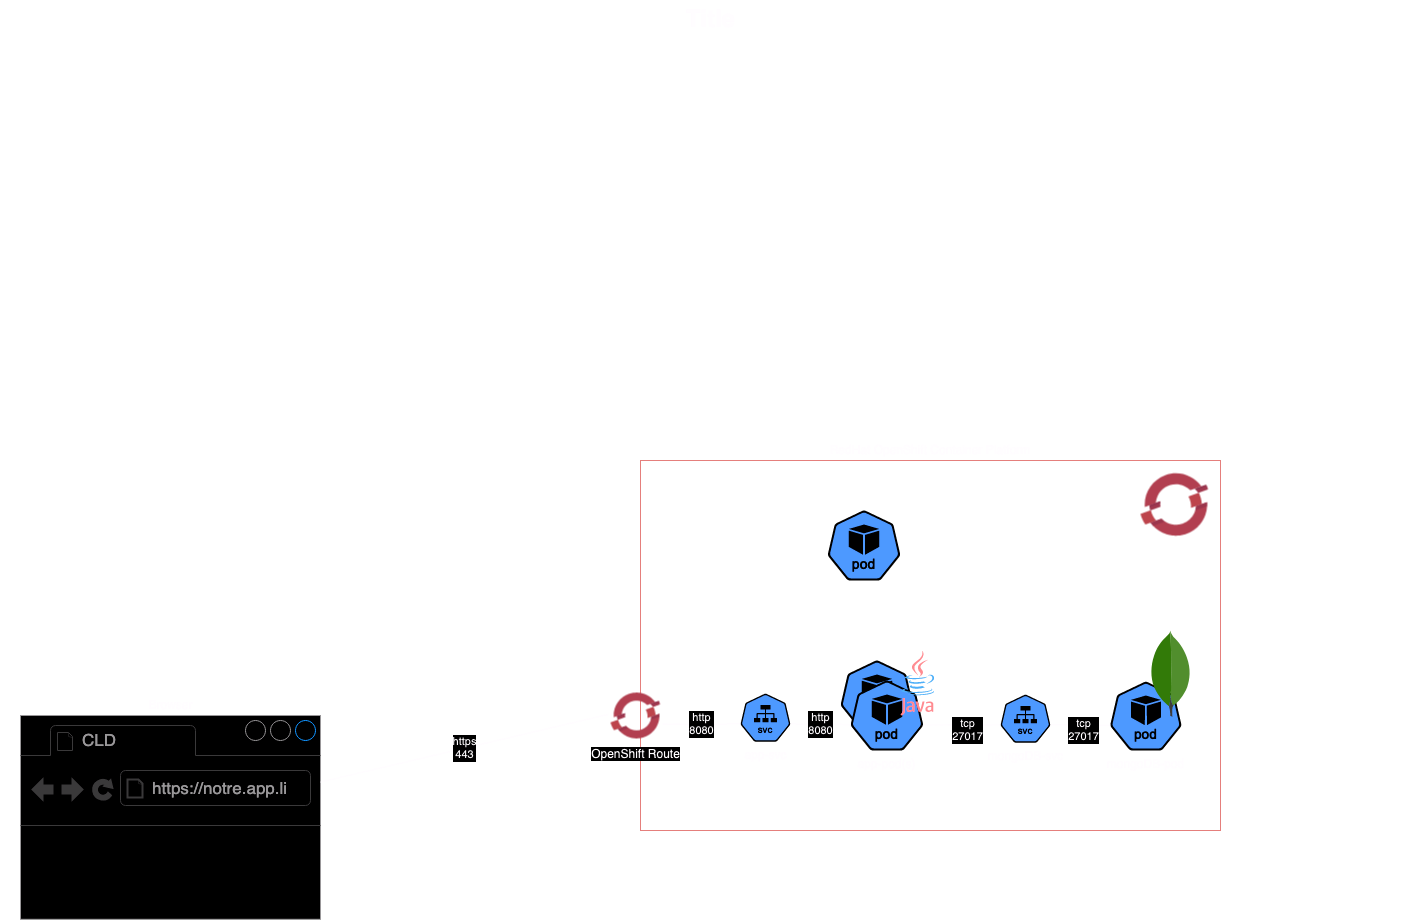

The diagram above was exported from draw.io. Its source (the exported page's mxGraphModel, read from the mxfile embedded in the PNG):
<mxGraphModel dx="1848" dy="1048" grid="1" gridSize="10" guides="1" tooltips="1" connect="1" arrows="1" fold="1" page="1" pageScale="1.5" pageWidth="1169" pageHeight="826" background="none" math="0" shadow="0">
  <root>
    <mxCell id="0" style=";html=1;" />
    <mxCell id="1" style=";html=1;" parent="0" />
    <mxCell id="1257a543d1cacc4b-52" value="Title" style="text;strokeColor=none;fillColor=none;html=1;fontSize=24;fontStyle=1;verticalAlign=middle;align=center;" parent="1" vertex="1">
      <mxGeometry x="160" y="60" width="1420" height="40" as="geometry" />
    </mxCell>
    <mxCell id="bUOJ_VPWDClfyEDVL0uz-1" value="&lt;div&gt;RedHat OpenShift Container Platform&lt;/div&gt;" style="rounded=0;whiteSpace=wrap;html=1;labelPosition=center;verticalLabelPosition=top;align=center;verticalAlign=bottom;fillColor=none;strokeColor=#b85450;" parent="1" vertex="1">
      <mxGeometry x="800" y="520" width="580" height="370" as="geometry" />
    </mxCell>
    <mxCell id="bUOJ_VPWDClfyEDVL0uz-2" value="" style="image;aspect=fixed;html=1;points=[];align=center;fontSize=12;image=img/lib/azure2/containers/Azure_Red_Hat_OpenShift.svg;" parent="1" vertex="1">
      <mxGeometry x="1300" y="530" width="68" height="68" as="geometry" />
    </mxCell>
    <mxCell id="bUOJ_VPWDClfyEDVL0uz-3" value="" style="aspect=fixed;sketch=0;html=1;dashed=0;whitespace=wrap;verticalLabelPosition=bottom;verticalAlign=top;fillColor=#2875E2;strokeColor=#ffffff;points=[[0.005,0.63,0],[0.1,0.2,0],[0.9,0.2,0],[0.5,0,0],[0.995,0.63,0],[0.72,0.99,0],[0.5,1,0],[0.28,0.99,0]];shape=mxgraph.kubernetes.icon2;kubernetesLabel=1;prIcon=pod" parent="1" vertex="1">
      <mxGeometry x="987.08" y="570" width="72.92" height="70" as="geometry" />
    </mxCell>
    <mxCell id="bUOJ_VPWDClfyEDVL0uz-5" value="mongoDB-pod" style="aspect=fixed;sketch=0;html=1;dashed=0;whitespace=wrap;verticalLabelPosition=bottom;verticalAlign=top;fillColor=#2875E2;strokeColor=#ffffff;points=[[0.005,0.63,0],[0.1,0.2,0],[0.9,0.2,0],[0.5,0,0],[0.995,0.63,0],[0.72,0.99,0],[0.5,1,0],[0.28,0.99,0]];shape=mxgraph.kubernetes.icon2;kubernetesLabel=1;prIcon=pod" parent="1" vertex="1">
      <mxGeometry x="1269.58" y="741.25" width="71.61" height="68.75" as="geometry" />
    </mxCell>
    <mxCell id="bUOJ_VPWDClfyEDVL0uz-12" value="&lt;div&gt;app-svc&lt;/div&gt;" style="aspect=fixed;sketch=0;html=1;dashed=0;whitespace=wrap;verticalLabelPosition=bottom;verticalAlign=top;fillColor=#2875E2;strokeColor=#ffffff;points=[[0.005,0.63,0],[0.1,0.2,0],[0.9,0.2,0],[0.5,0,0],[0.995,0.63,0],[0.72,0.99,0],[0.5,1,0],[0.28,0.99,0]];shape=mxgraph.kubernetes.icon2;kubernetesLabel=1;prIcon=svc" parent="1" vertex="1">
      <mxGeometry x="900" y="753.2" width="50" height="48" as="geometry" />
    </mxCell>
    <mxCell id="bUOJ_VPWDClfyEDVL0uz-13" value="mongoDB-svc" style="aspect=fixed;sketch=0;html=1;dashed=0;whitespace=wrap;verticalLabelPosition=bottom;verticalAlign=top;fillColor=#2875E2;strokeColor=#ffffff;points=[[0.005,0.63,0],[0.1,0.2,0],[0.9,0.2,0],[0.5,0,0],[0.995,0.63,0],[0.72,0.99,0],[0.5,1,0],[0.28,0.99,0]];shape=mxgraph.kubernetes.icon2;kubernetesLabel=1;prIcon=svc" parent="1" vertex="1">
      <mxGeometry x="1160" y="754.2" width="50" height="48" as="geometry" />
    </mxCell>
    <mxCell id="bUOJ_VPWDClfyEDVL0uz-6" value="" style="dashed=0;outlineConnect=0;html=1;align=center;labelPosition=center;verticalLabelPosition=bottom;verticalAlign=top;shape=mxgraph.weblogos.mongodb" parent="1" vertex="1">
      <mxGeometry x="1309.58" y="690.0000000000001" width="41.2" height="86.2" as="geometry" />
    </mxCell>
    <mxCell id="bUOJ_VPWDClfyEDVL0uz-15" value="OpenShift Route" style="image;aspect=fixed;html=1;points=[];align=center;fontSize=12;image=img/lib/azure2/containers/Azure_Red_Hat_OpenShift.svg;" parent="1" vertex="1">
      <mxGeometry x="770" y="750" width="50" height="50" as="geometry" />
    </mxCell>
    <mxCell id="bUOJ_VPWDClfyEDVL0uz-17" value="Browser" style="strokeWidth=1;shadow=0;dashed=0;align=center;html=1;shape=mxgraph.mockup.containers.browserWindow;rSize=0;strokeColor=#666666;strokeColor2=#008cff;strokeColor3=#c4c4c4;mainText=,;recursiveResize=0;labelPosition=center;verticalLabelPosition=top;verticalAlign=bottom;" parent="1" vertex="1">
      <mxGeometry x="180" y="775" width="300" height="203.8" as="geometry" />
    </mxCell>
    <mxCell id="bUOJ_VPWDClfyEDVL0uz-18" value="CLD" style="strokeWidth=1;shadow=0;dashed=0;align=center;html=1;shape=mxgraph.mockup.containers.anchor;fontSize=17;fontColor=#666666;align=left;whiteSpace=wrap;" parent="bUOJ_VPWDClfyEDVL0uz-17" vertex="1">
      <mxGeometry x="60" y="12" width="100" height="26" as="geometry" />
    </mxCell>
    <mxCell id="bUOJ_VPWDClfyEDVL0uz-19" value="https://notre.app.li" style="strokeWidth=1;shadow=0;dashed=0;align=center;html=1;shape=mxgraph.mockup.containers.anchor;rSize=0;fontSize=17;fontColor=#666666;align=left;" parent="bUOJ_VPWDClfyEDVL0uz-17" vertex="1">
      <mxGeometry x="130" y="60" width="150" height="26" as="geometry" />
    </mxCell>
    <mxCell id="bUOJ_VPWDClfyEDVL0uz-23" value="https&lt;br&gt;443" style="endArrow=none;html=1;rounded=0;exitX=-0.04;exitY=0.476;exitDx=0;exitDy=0;exitPerimeter=0;" parent="1" source="bUOJ_VPWDClfyEDVL0uz-15" target="bUOJ_VPWDClfyEDVL0uz-17" edge="1">
      <mxGeometry width="50" height="50" relative="1" as="geometry">
        <mxPoint x="850" y="810" as="sourcePoint" />
        <mxPoint x="900" y="760" as="targetPoint" />
      </mxGeometry>
    </mxCell>
    <mxCell id="bUOJ_VPWDClfyEDVL0uz-24" value="http&lt;br&gt;8080" style="endArrow=none;html=1;rounded=0;exitX=0.005;exitY=0.63;exitDx=0;exitDy=0;exitPerimeter=0;entryX=1.04;entryY=0.676;entryDx=0;entryDy=0;entryPerimeter=0;" parent="1" source="bUOJ_VPWDClfyEDVL0uz-12" target="bUOJ_VPWDClfyEDVL0uz-15" edge="1">
      <mxGeometry width="50" height="50" relative="1" as="geometry">
        <mxPoint x="688" y="1049" as="sourcePoint" />
        <mxPoint x="330" y="960" as="targetPoint" />
      </mxGeometry>
    </mxCell>
    <mxCell id="bUOJ_VPWDClfyEDVL0uz-27" value="" style="endArrow=none;html=1;rounded=0;exitX=0.005;exitY=0.63;exitDx=0;exitDy=0;exitPerimeter=0;entryX=0.995;entryY=0.63;entryDx=0;entryDy=0;entryPerimeter=0;" parent="1" source="bUOJ_VPWDClfyEDVL0uz-13" target="bUOJ_VPWDClfyEDVL0uz-4" edge="1">
      <mxGeometry width="50" height="50" relative="1" as="geometry">
        <mxPoint x="1151" y="779.2" as="sourcePoint" />
        <mxPoint x="1073" y="781.2" as="targetPoint" />
      </mxGeometry>
    </mxCell>
    <mxCell id="bUOJ_VPWDClfyEDVL0uz-28" value="&lt;div&gt;tcp&lt;br&gt;27017&lt;/div&gt;" style="edgeLabel;html=1;align=center;verticalAlign=middle;resizable=0;points=[];" parent="bUOJ_VPWDClfyEDVL0uz-27" vertex="1" connectable="0">
      <mxGeometry x="-0.1178" y="5" relative="1" as="geometry">
        <mxPoint as="offset" />
      </mxGeometry>
    </mxCell>
    <mxCell id="bUOJ_VPWDClfyEDVL0uz-29" value="http&lt;br&gt;8080" style="endArrow=none;html=1;rounded=0;exitX=0.005;exitY=0.63;exitDx=0;exitDy=0;exitPerimeter=0;entryX=0.995;entryY=0.63;entryDx=0;entryDy=0;entryPerimeter=0;" parent="1" source="bUOJ_VPWDClfyEDVL0uz-4" target="bUOJ_VPWDClfyEDVL0uz-12" edge="1">
      <mxGeometry width="50" height="50" relative="1" as="geometry">
        <mxPoint x="998" y="850" as="sourcePoint" />
        <mxPoint x="920" y="852" as="targetPoint" />
      </mxGeometry>
    </mxCell>
    <mxCell id="bUOJ_VPWDClfyEDVL0uz-31" value="" style="endArrow=none;html=1;rounded=0;exitX=0.005;exitY=0.63;exitDx=0;exitDy=0;exitPerimeter=0;entryX=0.995;entryY=0.63;entryDx=0;entryDy=0;entryPerimeter=0;" parent="1" source="bUOJ_VPWDClfyEDVL0uz-5" target="bUOJ_VPWDClfyEDVL0uz-13" edge="1">
      <mxGeometry width="50" height="50" relative="1" as="geometry">
        <mxPoint x="1250" y="732" as="sourcePoint" />
        <mxPoint x="1162" y="730" as="targetPoint" />
      </mxGeometry>
    </mxCell>
    <mxCell id="bUOJ_VPWDClfyEDVL0uz-32" value="&lt;div&gt;tcp&lt;br&gt;27017&lt;/div&gt;" style="edgeLabel;html=1;align=center;verticalAlign=middle;resizable=0;points=[];" parent="bUOJ_VPWDClfyEDVL0uz-31" vertex="1" connectable="0">
      <mxGeometry x="-0.1178" y="5" relative="1" as="geometry">
        <mxPoint as="offset" />
      </mxGeometry>
    </mxCell>
    <mxCell id="bUOJ_VPWDClfyEDVL0uz-33" value="&lt;div&gt;&lt;br&gt;&lt;/div&gt;" style="aspect=fixed;sketch=0;html=1;dashed=0;whitespace=wrap;verticalLabelPosition=bottom;verticalAlign=top;fillColor=#2875E2;strokeColor=#ffffff;points=[[0.005,0.63,0],[0.1,0.2,0],[0.9,0.2,0],[0.5,0,0],[0.995,0.63,0],[0.72,0.99,0],[0.5,1,0],[0.28,0.99,0]];shape=mxgraph.kubernetes.icon2;kubernetesLabel=1;prIcon=pod" parent="1" vertex="1">
      <mxGeometry x="1000" y="720" width="72.91" height="70" as="geometry" />
    </mxCell>
    <mxCell id="bUOJ_VPWDClfyEDVL0uz-4" value="&lt;div&gt;app-pod(s)&lt;/div&gt;" style="aspect=fixed;sketch=0;html=1;dashed=0;whitespace=wrap;verticalLabelPosition=bottom;verticalAlign=top;fillColor=#2875E2;strokeColor=#ffffff;points=[[0.005,0.63,0],[0.1,0.2,0],[0.9,0.2,0],[0.5,0,0],[0.995,0.63,0],[0.72,0.99,0],[0.5,1,0],[0.28,0.99,0]];shape=mxgraph.kubernetes.icon2;kubernetesLabel=1;prIcon=pod" parent="1" vertex="1">
      <mxGeometry x="1010" y="740" width="72.91" height="70" as="geometry" />
    </mxCell>
    <mxCell id="bUOJ_VPWDClfyEDVL0uz-10" value="" style="dashed=0;outlineConnect=0;html=1;align=center;labelPosition=center;verticalLabelPosition=bottom;verticalAlign=top;shape=mxgraph.weblogos.java" parent="1" vertex="1">
      <mxGeometry x="1060" y="710" width="34.4" height="65" as="geometry" />
    </mxCell>
  </root>
</mxGraphModel>